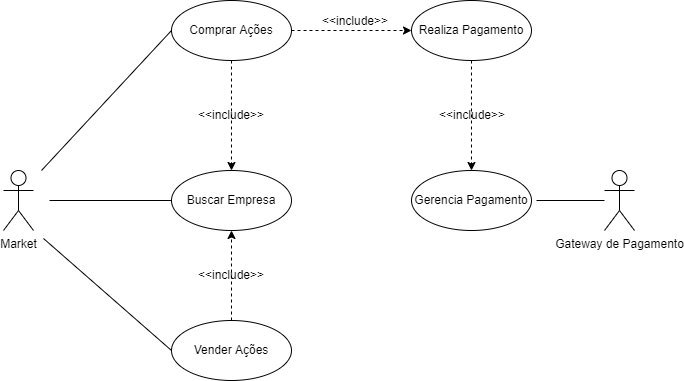

The diagram above was exported from draw.io. Its source (the exported page's mxGraphModel, read from the mxfile embedded in the PNG):
<mxGraphModel dx="868" dy="425" grid="0" gridSize="10" guides="1" tooltips="1" connect="1" arrows="1" fold="1" page="1" pageScale="1" pageWidth="827" pageHeight="1169" math="0" shadow="0">
  <root>
    <mxCell id="0" />
    <mxCell id="1" parent="0" />
    <mxCell id="Qs-L1EtWMysn8HUyOAcM-1" value="Comprar Ações" style="ellipse;whiteSpace=wrap;html=1;" parent="1" vertex="1">
      <mxGeometry x="300" y="20" width="120" height="60" as="geometry" />
    </mxCell>
    <mxCell id="Qs-L1EtWMysn8HUyOAcM-2" value="Buscar Empresa" style="ellipse;whiteSpace=wrap;html=1;" parent="1" vertex="1">
      <mxGeometry x="300" y="190" width="120" height="60" as="geometry" />
    </mxCell>
    <mxCell id="Qs-L1EtWMysn8HUyOAcM-4" value="Vender Ações" style="ellipse;whiteSpace=wrap;html=1;" parent="1" vertex="1">
      <mxGeometry x="300" y="340" width="120" height="60" as="geometry" />
    </mxCell>
    <mxCell id="Qs-L1EtWMysn8HUyOAcM-5" value="Gateway de Pagamento" style="shape=umlActor;verticalLabelPosition=bottom;verticalAlign=top;html=1;outlineConnect=0;" parent="1" vertex="1">
      <mxGeometry x="733" y="190" width="30" height="60" as="geometry" />
    </mxCell>
    <mxCell id="Qs-L1EtWMysn8HUyOAcM-8" value="" style="endArrow=none;html=1;rounded=0;entryX=0;entryY=0.5;entryDx=0;entryDy=0;" parent="1" target="Qs-L1EtWMysn8HUyOAcM-1" edge="1">
      <mxGeometry width="50" height="50" relative="1" as="geometry">
        <mxPoint x="170" y="190" as="sourcePoint" />
        <mxPoint x="440" y="320" as="targetPoint" />
      </mxGeometry>
    </mxCell>
    <mxCell id="Qs-L1EtWMysn8HUyOAcM-9" value="" style="endArrow=none;html=1;rounded=0;entryX=0;entryY=0.5;entryDx=0;entryDy=0;" parent="1" target="Qs-L1EtWMysn8HUyOAcM-2" edge="1">
      <mxGeometry width="50" height="50" relative="1" as="geometry">
        <mxPoint x="178" y="220" as="sourcePoint" />
        <mxPoint x="440" y="320" as="targetPoint" />
      </mxGeometry>
    </mxCell>
    <mxCell id="Qs-L1EtWMysn8HUyOAcM-10" value="" style="endArrow=none;html=1;rounded=0;entryX=0;entryY=0.5;entryDx=0;entryDy=0;" parent="1" target="Qs-L1EtWMysn8HUyOAcM-4" edge="1">
      <mxGeometry width="50" height="50" relative="1" as="geometry">
        <mxPoint x="172" y="258" as="sourcePoint" />
        <mxPoint x="440" y="320" as="targetPoint" />
      </mxGeometry>
    </mxCell>
    <mxCell id="Qs-L1EtWMysn8HUyOAcM-11" value="Realiza Pagamento" style="ellipse;whiteSpace=wrap;html=1;" parent="1" vertex="1">
      <mxGeometry x="540" y="20" width="120" height="60" as="geometry" />
    </mxCell>
    <mxCell id="Qs-L1EtWMysn8HUyOAcM-14" value="" style="endArrow=classic;html=1;rounded=0;dashed=1;exitX=1;exitY=0.5;exitDx=0;exitDy=0;entryX=0;entryY=0.5;entryDx=0;entryDy=0;" parent="1" source="Qs-L1EtWMysn8HUyOAcM-1" target="Qs-L1EtWMysn8HUyOAcM-11" edge="1">
      <mxGeometry width="50" height="50" relative="1" as="geometry">
        <mxPoint x="450" y="170" as="sourcePoint" />
        <mxPoint x="500" y="120" as="targetPoint" />
      </mxGeometry>
    </mxCell>
    <mxCell id="Qs-L1EtWMysn8HUyOAcM-15" value="&amp;lt;&amp;lt;include&amp;gt;&amp;gt;" style="text;html=1;strokeColor=none;fillColor=none;align=center;verticalAlign=middle;whiteSpace=wrap;rounded=0;" parent="1" vertex="1">
      <mxGeometry x="449" y="26" width="70" height="30" as="geometry" />
    </mxCell>
    <mxCell id="6tZFO6p1u8JfW4A-SP6T-4" value="" style="endArrow=classic;html=1;rounded=0;exitX=0.5;exitY=0;exitDx=0;exitDy=0;entryX=0.5;entryY=1;entryDx=0;entryDy=0;dashed=1;" parent="1" source="Qs-L1EtWMysn8HUyOAcM-4" target="Qs-L1EtWMysn8HUyOAcM-2" edge="1">
      <mxGeometry width="50" height="50" relative="1" as="geometry">
        <mxPoint x="390" y="220" as="sourcePoint" />
        <mxPoint x="440" y="170" as="targetPoint" />
      </mxGeometry>
    </mxCell>
    <mxCell id="6tZFO6p1u8JfW4A-SP6T-5" value="" style="endArrow=classic;html=1;rounded=0;exitX=0.5;exitY=1;exitDx=0;exitDy=0;entryX=0.5;entryY=0;entryDx=0;entryDy=0;dashed=1;" parent="1" source="Qs-L1EtWMysn8HUyOAcM-1" target="Qs-L1EtWMysn8HUyOAcM-2" edge="1">
      <mxGeometry width="50" height="50" relative="1" as="geometry">
        <mxPoint x="390" y="220" as="sourcePoint" />
        <mxPoint x="440" y="170" as="targetPoint" />
      </mxGeometry>
    </mxCell>
    <mxCell id="6tZFO6p1u8JfW4A-SP6T-6" value="&amp;lt;&amp;lt;include&amp;gt;&amp;gt;" style="text;html=1;strokeColor=none;fillColor=none;align=center;verticalAlign=middle;whiteSpace=wrap;rounded=0;" parent="1" vertex="1">
      <mxGeometry x="325" y="120" width="70" height="30" as="geometry" />
    </mxCell>
    <mxCell id="6tZFO6p1u8JfW4A-SP6T-7" value="&amp;lt;&amp;lt;include&amp;gt;&amp;gt;" style="text;html=1;strokeColor=none;fillColor=none;align=center;verticalAlign=middle;whiteSpace=wrap;rounded=0;" parent="1" vertex="1">
      <mxGeometry x="325" y="280" width="70" height="30" as="geometry" />
    </mxCell>
    <mxCell id="822X0eEk1VKbLos1MTrp-1" value="Gerencia Pagamento" style="ellipse;whiteSpace=wrap;html=1;" vertex="1" parent="1">
      <mxGeometry x="540" y="190" width="120" height="60" as="geometry" />
    </mxCell>
    <mxCell id="822X0eEk1VKbLos1MTrp-2" value="" style="endArrow=classic;html=1;rounded=0;exitX=0.5;exitY=1;exitDx=0;exitDy=0;entryX=0.5;entryY=0;entryDx=0;entryDy=0;dashed=1;" edge="1" parent="1" source="Qs-L1EtWMysn8HUyOAcM-11" target="822X0eEk1VKbLos1MTrp-1">
      <mxGeometry width="50" height="50" relative="1" as="geometry">
        <mxPoint x="609" y="106" as="sourcePoint" />
        <mxPoint x="609" y="216" as="targetPoint" />
      </mxGeometry>
    </mxCell>
    <mxCell id="822X0eEk1VKbLos1MTrp-3" value="&amp;lt;&amp;lt;include&amp;gt;&amp;gt;" style="text;html=1;strokeColor=none;fillColor=none;align=center;verticalAlign=middle;whiteSpace=wrap;rounded=0;" vertex="1" parent="1">
      <mxGeometry x="566" y="120" width="70" height="30" as="geometry" />
    </mxCell>
    <mxCell id="822X0eEk1VKbLos1MTrp-4" value="Market" style="shape=umlActor;verticalLabelPosition=bottom;verticalAlign=top;html=1;outlineConnect=0;" vertex="1" parent="1">
      <mxGeometry x="132" y="190" width="30" height="60" as="geometry" />
    </mxCell>
    <mxCell id="822X0eEk1VKbLos1MTrp-5" value="" style="endArrow=none;html=1;rounded=0;exitX=1;exitY=0.5;exitDx=0;exitDy=0;" edge="1" parent="1">
      <mxGeometry width="50" height="50" relative="1" as="geometry">
        <mxPoint x="665" y="220" as="sourcePoint" />
        <mxPoint x="733" y="220" as="targetPoint" />
      </mxGeometry>
    </mxCell>
  </root>
</mxGraphModel>